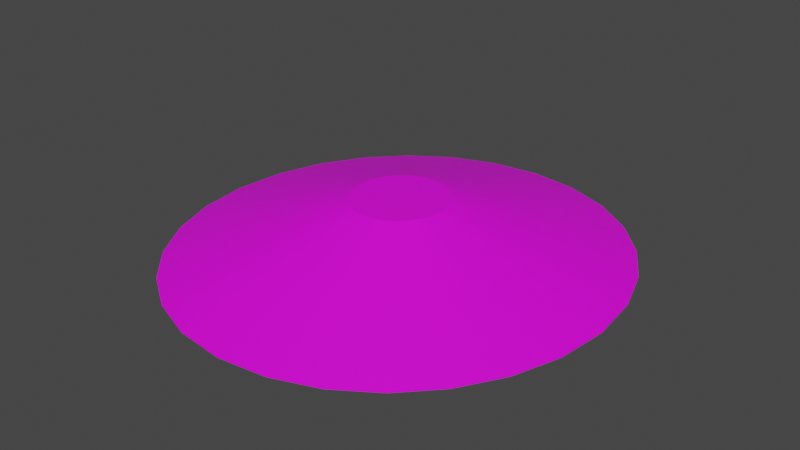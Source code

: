 # Source: terrain_steep_hill_167.blend  (saved by Blender 3.0.42; exported with 4.5.12 LTS)
import bpy
from mathutils import Matrix  # noqa: F401  (used for matrix-valued properties, if any)

bpy.ops.wm.read_factory_settings(use_empty=True)
scene = bpy.context.scene
scene.name = 'Scene'

# ---- collections
col_collection = bpy.data.collections.new('Collection'); scene.collection.children.link(col_collection)

# ---- images (referenced by path relative to the original .blend; pixels are not part of the script)
import os
ASSET_DIR = os.environ.get("B2B_ASSET_DIR", "")  # directory of the original .blend (textures are referenced by path, not embedded)
HERE = os.path.dirname(os.path.abspath(__file__))  # packed textures are extracted next to this script under _unpacked/

def load_image(name, relpath, width, height, colorspace="sRGB"):
    """Load a texture the original file referenced (path relative to the .blend, or extracted next to this script)."""
    p = next((c for c in (os.path.join(HERE, relpath), os.path.join(ASSET_DIR, relpath)) if relpath and os.path.exists(c)), "")
    if p:
        img = bpy.data.images.load(p, check_existing=True)
        img.name = name
    else:  # same state as the original file: an image datablock whose file is absent (Cycles renders it pink)
        img = bpy.data.images.new(name, width, height)
        img.source = "FILE"
        img.filepath = "//" + (relpath or name)
    img.colorspace_settings.name = colorspace
    return img
img_background_jpg = load_image('background.jpg', 'background.jpg', 1024, 1024, 'sRGB')

# ---- materials (node trees are filled in below, after node groups)
mat_default_obj_002 = bpy.data.materials.new('Default_OBJ.002')
mat_default_obj_002.use_transparent_shadow = False

# ---- material node trees
mat_default_obj_002.use_nodes = True; mat_default_obj_002.node_tree.nodes.clear()
_N = mat_default_obj_002.node_tree.nodes; _L = mat_default_obj_002.node_tree.links
n0 = _N.new('ShaderNodeBsdfPrincipled'); n0.name = 'Principled BSDF'; n0.location = (10, 300)
n0.distribution = 'GGX'
n0.subsurface_method = 'RANDOM_WALK_SKIN'
n0.inputs[3].default_value = 1.45
n0.inputs[27].default_value = (0.0, 0.0, 0.0, 1.0)
n0.inputs[28].default_value = 1.0
n1 = _N.new('ShaderNodeOutputMaterial'); n1.name = 'Material Output'; n1.location = (300, 300)
n2 = _N.new('ShaderNodeTexImage'); n2.name = 'Image Texture'; n2.location = (-368, 18)
n2.image = img_background_jpg
_L.new(n0.outputs[0], n1.inputs[0])
_L.new(n2.outputs[0], n0.inputs[0])
n1.is_active_output = True

# ---- world
world_world = bpy.data.worlds.new('World'); scene.world = world_world
world_world.use_nodes = True; world_world.node_tree.nodes.clear()
_N = world_world.node_tree.nodes; _L = world_world.node_tree.links
n0 = _N.new('ShaderNodeOutputWorld'); n0.name = 'World Output'; n0.location = (300, 300)
n1 = _N.new('ShaderNodeBackground'); n1.name = 'Background'; n1.location = (10, 300)
n1.inputs[0].default_value = (0.05088, 0.05088, 0.05088, 1.0)
_L.new(n1.outputs[0], n0.inputs[0])
n0.is_active_output = True
world_world.color = (0.05088, 0.05088, 0.05088)
world_world.use_sun_shadow = False
world_world.sun_shadow_jitter_overblur = 0.0

# ---- meshes
me_terrain_wooded_hill__117 = bpy.data.meshes.new('terrain Wooded Hill #117')
me_terrain_wooded_hill__117.from_pydata([(3.0, 0.0, 0.0), (2.921, 0.7218, 4.539e-08), (2.921, 0.7218, 0.01544), (3.0, -6.517e-09, 0.01544), (2.695, 1.385, 8.707e-08), (2.695, 1.385, 0.01544), (2.34, 1.969, 1.239e-07), (2.34, 1.969, 0.01544), (1.876, 2.457, 1.545e-07), (1.876, 2.457, 0.01544), (1.319, 2.83, 1.779e-07), (1.319, 2.83, 0.01544), (0.6874, 3.067, 1.928e-07), (0.6874, 3.067, 0.01544), (0.0, 3.15, 5.841e-07), (0.0, 3.15, 0.01544), (-0.6874, 3.067, 1.928e-07), (-0.6874, 3.067, 0.01544), (-1.319, 2.83, 1.779e-07), (-1.319, 2.83, 0.01544), (-1.876, 2.457, 1.545e-07), (-1.876, 2.457, 0.01544), (-2.34, 1.969, 1.239e-07), (-2.34, 1.969, 0.01544), (-2.695, 1.385, 8.707e-08), (-2.695, 1.385, 0.01544), (-2.921, 0.7218, 4.539e-08), (-2.921, 0.7218, 0.01544), (-3.0, 0.0, 0.0), (-3.0, -6.517e-09, 0.01544), (-2.921, -0.7218, -4.539e-08), (-2.921, -0.7218, 0.01544), (-2.695, -1.385, -8.707e-08), (-2.695, -1.385, 0.01544), (-2.34, -1.969, -1.239e-07), (-2.34, -1.969, 0.01544), (-1.876, -2.457, -1.545e-07), (-1.876, -2.457, 0.01544), (-1.319, -2.83, -1.779e-07), (-1.319, -2.83, 0.01544), (-0.6874, -3.067, -1.928e-07), (-0.6874, -3.067, 0.01544), (0.0, -3.15, -5.841e-07), (0.0, -3.15, 0.01544), (0.6874, -3.067, -1.928e-07), (0.6874, -3.067, 0.01544), (1.319, -2.83, -1.779e-07), (1.319, -2.83, 0.01544), (1.876, -2.457, -1.545e-07), (1.876, -2.457, 0.01544), (2.34, -1.969, -1.239e-07), (2.34, -1.969, 0.01544), (2.695, -1.385, -8.707e-08), (2.695, -1.385, 0.01544), (2.921, -0.7218, -4.539e-08), (2.921, -0.7218, 0.01544), (0.6325, 0.1563, 0.7874), (0.6497, -4.477e-07, 0.7874), (0.5836, 0.2999, 0.7874), (0.6325, -0.1563, 0.7874), (0.5069, 0.4265, 0.7874), (0.4062, 0.5322, 0.7874), (0.2856, 0.6128, 0.7874), (0.1489, 0.6642, 0.7874), (-1.27e-09, 0.6822, 0.7874), (-0.1489, 0.6642, 0.7874), (-0.2856, 0.6128, 0.7874), (-0.4062, 0.5322, 0.7874), (-0.5069, 0.4265, 0.7874), (-0.5836, 0.2999, 0.7874), (-0.6325, 0.1563, 0.7874), (-0.6497, -4.477e-07, 0.7874), (-0.6325, -0.1563, 0.7874), (-0.5836, -0.2999, 0.7874), (-0.5069, -0.4265, 0.7874), (-0.4062, -0.5322, 0.7874), (-0.2856, -0.6128, 0.7874), (-0.1489, -0.6642, 0.7874), (-1.27e-09, -0.6822, 0.7874), (0.1489, -0.6642, 0.7874), (0.2856, -0.6128, 0.7874), (0.4062, -0.5322, 0.7874), (0.5069, -0.4265, 0.7874), (0.5836, -0.2999, 0.7874)], [], [(55, 53, 52, 54), (53, 51, 50, 52), (6, 8, 9), (6, 9, 7), (8, 10, 11), (8, 11, 9), (10, 12, 13), (10, 13, 11), (12, 14, 15), (12, 15, 13), (14, 16, 17), (14, 17, 15), (16, 18, 19), (16, 19, 17), (18, 20, 21), (18, 21, 19), (20, 22, 23), (20, 23, 21), (22, 24, 25), (22, 25, 23), (24, 26, 27), (24, 27, 25), (26, 28, 29), (26, 29, 27), (28, 30, 31), (28, 31, 29), (30, 32, 33), (30, 33, 31), (32, 34, 35), (32, 35, 33), (34, 36, 37), (34, 37, 35), (36, 38, 39), (36, 39, 37), (38, 40, 41), (38, 41, 39), (40, 42, 43), (40, 43, 41), (51, 49, 48, 50), (49, 47, 46, 48), (47, 45, 44, 46), (8, 6, 4, 1, 0, 54, 52, 50, 48, 46, 44, 42, 40, 38, 36, 34, 32, 30, 28, 26, 24, 22, 20, 18, 16, 14, 12, 10), (2, 3, 0, 1), (45, 43, 42, 44), (3, 55, 54, 0), (7, 5, 4, 6), (11, 13, 63, 62), (5, 2, 1, 4), (71, 72, 73, 74, 75, 76, 77, 78, 79, 80, 81, 82, 83, 59, 57, 56, 58, 60, 61, 62, 63, 64, 65, 66, 67, 68, 69, 70), (35, 37, 75, 74), (13, 15, 64, 63), (37, 39, 76, 75), (39, 41, 77, 76), (15, 17, 65, 64), (41, 43, 78, 77), (17, 19, 66, 65), (43, 45, 79, 78), (19, 21, 67, 66), (55, 3, 57, 59), (45, 47, 80, 79), (21, 23, 68, 67), (47, 49, 81, 80), (23, 25, 69, 68), (49, 51, 82, 81), (25, 27, 70, 69), (51, 53, 83, 82), (27, 29, 71, 70), (2, 5, 58, 56), (5, 7, 60, 58), (53, 55, 59, 83), (29, 31, 72, 71), (7, 9, 61, 60), (31, 33, 73, 72), (33, 35, 74, 73), (9, 11, 62, 61), (3, 2, 56, 57)])
me_terrain_wooded_hill__117.polygons.foreach_set('use_smooth', [True] * 76)
_k = set([(0, 1), (0, 3), (0, 54), (1, 2), (1, 4), (2, 3), (2, 5), (3, 55), (4, 5), (4, 6), (5, 7), (6, 7), (6, 8), (7, 9), (8, 9), (8, 10), (9, 11), (10, 11), (10, 12), (11, 13), (12, 13), (12, 14), (13, 15), (14, 15), (14, 16), (15, 17), (16, 17), (16, 18), (17, 19), (18, 19), (18, 20), (19, 21), (20, 21), (20, 22), (21, 23), (22, 23), (22, 24), (23, 25), (24, 25), (24, 26), (25, 27), (26, 27), (26, 28), (27, 29), (28, 29), (28, 30), (29, 31), (30, 31), (30, 32), (31, 33), (32, 33), (32, 34), (33, 35), (34, 35), (34, 36), (35, 37), (36, 37), (36, 38), (37, 39), (38, 39), (38, 40), (39, 41), (40, 41), (40, 42), (41, 43), (42, 43), (42, 44), (43, 45), (44, 45), (44, 46), (45, 47), (46, 47), (46, 48), (47, 49), (48, 49), (48, 50), (49, 51), (50, 51), (50, 52), (51, 53), (52, 53), (52, 54), (53, 55), (54, 55), (56, 57), (56, 58), (57, 59), (58, 60), (59, 83), (60, 61), (61, 62), (62, 63), (63, 64), (64, 65), (65, 66), (66, 67), (67, 68), (68, 69), (69, 70), (70, 71), (71, 72), (72, 73), (73, 74), (74, 75), (75, 76), (76, 77), (77, 78), (78, 79), (79, 80), (80, 81), (81, 82), (82, 83)])
me_terrain_wooded_hill__117.attributes.new('sharp_edge', 'BOOLEAN', 'EDGE').data.foreach_set('value', [ (min(e.vertices), max(e.vertices)) in _k for e in me_terrain_wooded_hill__117.edges])
_uv = me_terrain_wooded_hill__117.uv_layers.new(name='UVMap')
_uv.uv.foreach_set('vector', [0.7895, 0.75, 0.7992, 0.7772, 0.7973, 0.778, 0.7877, 0.7512, 0.7992, 0.7772, 0.8011, 0.8068, 0.7992, 0.8072, 0.7973, 0.778, 0.8261, 0.5858, 0.7897, 0.5859, 0.7895, 0.5837, 0.8261, 0.5858, 0.7895, 0.5837, 0.8264, 0.5836, 0.7897, 0.5859, 0.7541, 0.5939, 0.7533, 0.5919, 0.7897, 0.5859, 0.7533, 0.5919, 0.7895, 0.5837, 0.7541, 0.5939, 0.7206, 0.6099, 0.7195, 0.608, 0.7541, 0.5939, 0.7195, 0.608, 0.7533, 0.5919, 0.7206, 0.6099, 0.6907, 0.6336, 0.6892, 0.6321, 0.7206, 0.6099, 0.6892, 0.6321, 0.7195, 0.608, 0.6907, 0.6336, 0.6671, 0.6634, 0.6653, 0.6623, 0.6907, 0.6336, 0.6653, 0.6623, 0.6892, 0.6321, 0.6671, 0.6634, 0.6515, 0.6967, 0.6495, 0.696, 0.6671, 0.6634, 0.6495, 0.696, 0.6653, 0.6623, 0.6515, 0.6967, 0.6439, 0.732, 0.6417, 0.7317, 0.6515, 0.6967, 0.6417, 0.7317, 0.6495, 0.696, 0.6439, 0.732, 0.6442, 0.7678, 0.6421, 0.7681, 0.6439, 0.732, 0.6421, 0.7681, 0.6417, 0.7317, 0.6442, 0.7678, 0.6526, 0.8028, 0.6506, 0.8035, 0.6442, 0.7678, 0.6506, 0.8035, 0.6421, 0.7681, 0.6526, 0.8028, 0.6688, 0.8354, 0.667, 0.8365, 0.6526, 0.8028, 0.667, 0.8365, 0.6506, 0.8035, 0.6688, 0.8354, 0.6928, 0.8641, 0.6913, 0.8657, 0.6688, 0.8354, 0.6913, 0.8657, 0.667, 0.8365, 0.6928, 0.8641, 0.7229, 0.8865, 0.7218, 0.8883, 0.6928, 0.8641, 0.7218, 0.8883, 0.6913, 0.8657, 0.7229, 0.8865, 0.7563, 0.9007, 0.7557, 0.9028, 0.7229, 0.8865, 0.7557, 0.9028, 0.7218, 0.8883, 0.7563, 0.9007, 0.7918, 0.9069, 0.7916, 0.909, 0.7563, 0.9007, 0.7916, 0.909, 0.7557, 0.9028, 0.7918, 0.9069, 0.828, 0.9079, 0.8281, 0.91, 0.7918, 0.9069, 0.8281, 0.91, 0.7916, 0.909, 0.828, 0.9079, 0.8633, 0.9011, 0.8639, 0.9032, 0.828, 0.9079, 0.8639, 0.9032, 0.8281, 0.91, 0.8633, 0.9011, 0.8965, 0.8865, 0.8976, 0.8884, 0.8633, 0.9011, 0.8976, 0.8884, 0.8639, 0.9032, 0.8965, 0.8865, 0.9263, 0.864, 0.9277, 0.8655, 0.8965, 0.8865, 0.9277, 0.8655, 0.8976, 0.8884, 0.8011, 0.8068, 0.7954, 0.8375, 0.7935, 0.8375, 0.7992, 0.8072, 0.7954, 0.8375, 0.7825, 0.868, 0.7808, 0.8676, 0.7935, 0.8375, 0.7825, 0.868, 0.7623, 0.8969, 0.7609, 0.8961, 0.7808, 0.8676, 0.01514, 0.979, 0.01687, 0.9789, 0.0185, 0.9791, 0.01996, 0.9797, 0.02117, 0.9806, 0.02205, 0.9818, 0.02253, 0.9831, 0.02262, 0.9846, 0.02234, 0.9861, 0.0217, 0.9876, 0.0207, 0.989, 0.01937, 0.9903, 0.01779, 0.9914, 0.0161, 0.9921, 0.01435, 0.9924, 0.01263, 0.9925, 0.01097, 0.9923, 0.009464, 0.9917, 0.008183, 0.9909, 0.007249, 0.9897, 0.006737, 0.9883, 0.006632, 0.9869, 0.006922, 0.9854, 0.007593, 0.9839, 0.00863, 0.9825, 0.01002, 0.9812, 0.01165, 0.9802, 0.01338, 0.9794, 0.7473, 0.7083, 0.7719, 0.7264, 0.7703, 0.7278, 0.746, 0.71, 0.7623, 0.8969, 0.7354, 0.9231, 0.7343, 0.922, 0.7609, 0.8961, 0.7719, 0.7264, 0.7895, 0.75, 0.7877, 0.7512, 0.7703, 0.7278, 0.6849, 0.6921, 0.7179, 0.6969, 0.717, 0.6988, 0.6844, 0.694, 0.1957, 0.04946, 0.2692, 0.01458, 0.4827, 0.3473, 0.4668, 0.3549, 0.7179, 0.6969, 0.7473, 0.7083, 0.746, 0.71, 0.717, 0.6988, 0.6973, 0.326, 0.7006, 0.3621, 0.6979, 0.3979, 0.6898, 0.4322, 0.677, 0.4634, 0.6595, 0.4908, 0.6377, 0.5131, 0.6122, 0.5291, 0.5854, 0.5371, 0.5597, 0.5364, 0.5356, 0.528, 0.5141, 0.5123, 0.4962, 0.4899, 0.4826, 0.4613, 0.4742, 0.4273, 0.4719, 0.3906, 0.4753, 0.3543, 0.4838, 0.3198, 0.4974, 0.2881, 0.5153, 0.2604, 0.5366, 0.2384, 0.5616, 0.2227, 0.5876, 0.2153, 0.6126, 0.2164, 0.6358, 0.2254, 0.6567, 0.2415, 0.6744, 0.264, 0.6883, 0.2924, 0.8252, 0.7672, 0.7452, 0.8004, 0.5903, 0.4139, 0.6076, 0.4067, 0.2692, 0.01458, 0.3492, 0.0, 0.5, 0.3442, 0.4827, 0.3473, 0.7452, 0.8004, 0.6631, 0.8153, 0.5725, 0.4171, 0.5903, 0.4139, 0.6631, 0.8153, 0.5819, 0.8105, 0.5549, 0.4161, 0.5725, 0.4171, 0.5939, 0.01759, 0.6743, 0.01425, 0.5053, 0.3508, 0.4879, 0.3515, 0.5819, 0.8105, 0.5047, 0.7848, 0.5382, 0.4105, 0.5549, 0.4161, 0.6743, 0.01425, 0.751, 0.03247, 0.5219, 0.3547, 0.5053, 0.3508, 0.3492, 0.843, 0.2692, 0.8352, 0.4827, 0.5251, 0.5, 0.5267, 0.751, 0.03247, 0.8216, 0.07014, 0.5372, 0.3629, 0.5219, 0.3547, 0.009233, 0.5326, 0.0, 0.4365, 0.4244, 0.4387, 0.4264, 0.4595, 0.2692, 0.8352, 0.1957, 0.8067, 0.4668, 0.5189, 0.4827, 0.5251, 0.8216, 0.07014, 0.8838, 0.1251, 0.5507, 0.3748, 0.5372, 0.3629, 0.1957, 0.8067, 0.1309, 0.7597, 0.4527, 0.5087, 0.4668, 0.5189, 0.8838, 0.1251, 0.9352, 0.1952, 0.5618, 0.39, 0.5507, 0.3748, 0.1309, 0.7597, 0.07676, 0.6967, 0.441, 0.4951, 0.4527, 0.5087, 0.9352, 0.1952, 0.9732, 0.2783, 0.5701, 0.408, 0.5618, 0.39, 0.07676, 0.6967, 0.03552, 0.6202, 0.4321, 0.4785, 0.441, 0.4951, 0.9732, 0.2783, 0.9956, 0.3723, 0.5749, 0.4283, 0.5701, 0.408, 0.009233, 0.3395, 0.03551, 0.2497, 0.4321, 0.3983, 0.4264, 0.4177, 0.03551, 0.2497, 0.07676, 0.1696, 0.441, 0.3809, 0.4321, 0.3983, 0.03552, 0.6202, 0.009233, 0.5326, 0.4264, 0.4595, 0.4321, 0.4785, 0.9956, 0.3723, 0.9997, 0.4697, 0.5758, 0.4494, 0.5749, 0.4283, 0.07676, 0.1696, 0.1309, 0.102, 0.4527, 0.3663, 0.441, 0.3809, 0.9661, 0.6508, 0.8998, 0.7169, 0.6238, 0.3958, 0.6381, 0.3815, 0.8998, 0.7169, 0.8252, 0.7672, 0.6076, 0.4067, 0.6238, 0.3958, 0.1309, 0.102, 0.1957, 0.04946, 0.4668, 0.3549, 0.4527, 0.3663, 0.0, 0.4365, 0.009233, 0.3395, 0.4264, 0.4177, 0.4244, 0.4387])
me_terrain_wooded_hill__117.materials.append(mat_default_obj_002)
me_terrain_wooded_hill__117.use_remesh_fix_poles = True
me_terrain_wooded_hill__117.use_remesh_preserve_attributes = False
me_terrain_wooded_hill__117.update()
me_terrain_wooded_hill__117.normals_split_custom_set([tuple(v) for v in zip(*[iter([0.9466, -0.3225, 0.0, 0.9466, -0.3225, 0.0, 0.9466, -0.3225, 0.0, 0.9466, -0.3225, 0.0, 0.8553, -0.5182, 0.0, 0.8553, -0.5182, 0.0, 0.8553, -0.5182, 0.0, 0.8553, -0.5182, 0.0, 0.7241, 0.6897, 0.0, 0.7241, 0.6897, 0.0, 0.7241, 0.6897, 0.0, 0.7241, 0.6897, 0.0, 0.7241, 0.6897, 0.0, 0.7241, 0.6897, 0.0, 0.5555, 0.8315, 0.0, 0.5555, 0.8315, 0.0, 0.5555, 0.8315, 0.0, 0.5555, 0.8315, 0.0, 0.5555, 0.8315, 0.0, 0.5555, 0.8315, 0.0, 0.3516, 0.9361, 0.0, 0.3516, 0.9361, 0.0, 0.3516, 0.9361, 0.0, 0.3516, 0.9361, 0.0, 0.3516, 0.9361, 0.0, 0.3516, 0.9361, 0.0, 0.1203, 0.9927, 0.0, 0.1203, 0.9927, 0.0, 0.1203, 0.9927, 0.0, 0.1203, 0.9927, 0.0, 0.1203, 0.9927, 0.0, 0.1203, 0.9927, 0.0, -0.1203, 0.9927, 0.0, -0.1203, 0.9927, 0.0, -0.1203, 0.9927, 0.0, -0.1203, 0.9927, 0.0, -0.1203, 0.9927, 0.0, -0.1203, 0.9927, 0.0, -0.3516, 0.9361, 0.0, -0.3516, 0.9361, 0.0, -0.3516, 0.9361, 0.0, -0.3516, 0.9361, 0.0, -0.3516, 0.9361, 0.0, -0.3516, 0.9361, 0.0, -0.5555, 0.8315, 0.0, -0.5555, 0.8315, 0.0, -0.5555, 0.8315, 0.0, -0.5555, 0.8315, 0.0, -0.5555, 0.8315, 0.0, -0.5555, 0.8315, 0.0, -0.7241, 0.6897, 0.0, -0.7241, 0.6897, 0.0, -0.7241, 0.6897, 0.0, -0.7241, 0.6897, 0.0, -0.7241, 0.6897, 0.0, -0.7241, 0.6897, 0.0, -0.8553, 0.5182, 0.0, -0.8553, 0.5182, 0.0, -0.8553, 0.5182, 0.0, -0.8553, 0.5182, 0.0, -0.8553, 0.5182, 0.0, -0.8553, 0.5182, 0.0, -0.9466, 0.3225, 0.0, -0.9466, 0.3225, 0.0, -0.9466, 0.3225, 0.0, -0.9466, 0.3225, 0.0, -0.9466, 0.3225, 0.0, -0.9466, 0.3225, 0.0, -0.994, 0.1093, 0.0, -0.994, 0.1093, 0.0, -0.994, 0.1093, 0.0, -0.994, 0.1093, 0.0, -0.994, 0.1093, 0.0, -0.994, 0.1093, 0.0, -0.994, -0.1093, 0.0, -0.994, -0.1093, 0.0, -0.994, -0.1093, 0.0, -0.994, -0.1093, 0.0, -0.994, -0.1093, 0.0, -0.994, -0.1093, 0.0, -0.9466, -0.3225, 0.0, -0.9466, -0.3225, 0.0, -0.9466, -0.3225, 0.0, -0.9466, -0.3225, 0.0, -0.9466, -0.3225, 0.0, -0.9466, -0.3225, 0.0, -0.8553, -0.5182, 0.0, -0.8553, -0.5182, 0.0, -0.8553, -0.5182, 0.0, -0.8553, -0.5182, 0.0, -0.8553, -0.5182, 0.0, -0.8553, -0.5182, 0.0, -0.7241, -0.6897, 0.0, -0.7241, -0.6897, 0.0, -0.7241, -0.6897, 0.0, -0.7241, -0.6897, 0.0, -0.7241, -0.6897, 0.0, -0.7241, -0.6897, 0.0, -0.5555, -0.8315, 0.0, -0.5555, -0.8315, 0.0, -0.5555, -0.8315, 0.0, -0.5555, -0.8315, 0.0, -0.5555, -0.8315, 0.0, -0.5555, -0.8315, 0.0, -0.3516, -0.9361, 0.0, -0.3516, -0.9361, 0.0, -0.3516, -0.9361, 0.0, -0.3516, -0.9361, 0.0, -0.3516, -0.9361, 0.0, -0.3516, -0.9361, 0.0, -0.1203, -0.9927, 0.0, -0.1203, -0.9927, 0.0, -0.1203, -0.9927, 0.0, -0.1203, -0.9927, 0.0, -0.1203, -0.9927, 0.0, -0.1203, -0.9927, 0.0, 0.7241, -0.6897, 0.0, 0.7241, -0.6897, 0.0, 0.7241, -0.6897, 0.0, 0.7241, -0.6897, 0.0, 0.5555, -0.8315, 0.0, 0.5555, -0.8315, 0.0, 0.5555, -0.8315, 0.0, 0.5555, -0.8315, 0.0, 0.3516, -0.9361, 0.0, 0.3516, -0.9361, 0.0, 0.3516, -0.9361, 0.0, 0.3516, -0.9361, 0.0, -2.414e-16, 8.091e-08, -1.0, -2.414e-16, 8.091e-08, -1.0, -2.414e-16, 8.091e-08, -1.0, -2.414e-16, 8.091e-08, -1.0, -2.414e-16, 8.091e-08, -1.0, -2.414e-16, 8.091e-08, -1.0, -2.414e-16, 8.091e-08, -1.0, -2.414e-16, 8.091e-08, -1.0, -2.414e-16, 8.091e-08, -1.0, -2.414e-16, 8.091e-08, -1.0, -2.414e-16, 8.091e-08, -1.0, -2.414e-16, 8.091e-08, -1.0, -2.414e-16, 8.091e-08, -1.0, -2.414e-16, 8.091e-08, -1.0, -2.414e-16, 8.091e-08, -1.0, -2.414e-16, 8.091e-08, -1.0, -2.414e-16, 8.091e-08, -1.0, -2.414e-16, 8.091e-08, -1.0, -2.414e-16, 8.091e-08, -1.0, -2.414e-16, 8.091e-08, -1.0, -2.414e-16, 8.091e-08, -1.0, -2.414e-16, 8.091e-08, -1.0, -2.414e-16, 8.091e-08, -1.0, -2.414e-16, 8.091e-08, -1.0, -2.414e-16, 8.091e-08, -1.0, -2.414e-16, 8.091e-08, -1.0, -2.414e-16, 8.091e-08, -1.0, -2.414e-16, 8.091e-08, -1.0, 0.994, 0.1093, 0.0, 0.994, 0.1093, 0.0, 0.994, 0.1093, 0.0, 0.994, 0.1093, 0.0, 0.1203, -0.9927, 0.0, 0.1203, -0.9927, 0.0, 0.1203, -0.9927, 0.0, 0.1203, -0.9927, 0.0, 0.994, -0.1093, 0.0, 0.994, -0.1093, 0.0, 0.994, -0.1093, 0.0, 0.994, -0.1093, 0.0, 0.8553, 0.5182, 0.0, 0.8553, 0.5182, 0.0, 0.8553, 0.5182, 0.0, 0.8553, 0.5182, 0.0, 0.1369, 0.2683, 0.9536, 0.07074, 0.2907, 0.9542, 0.07157, 0.2905, 0.9542, 0.1383, 0.2676, 0.9536, 0.9466, 0.3225, 0.0, 0.9466, 0.3225, 0.0, 0.9466, 0.3225, 0.0, 0.9466, 0.3225, 0.0, -5.396e-09, -5.87e-08, 1.0, -5.396e-09, -5.87e-08, 1.0, -5.396e-09, -5.87e-08, 1.0, -5.396e-09, -5.87e-08, 1.0, -5.396e-09, -5.87e-08, 1.0, -5.396e-09, -5.87e-08, 1.0, -5.396e-09, -5.87e-08, 1.0, -5.396e-09, -5.87e-08, 1.0, -5.396e-09, -5.87e-08, 1.0, -5.396e-09, -5.87e-08, 1.0, -5.396e-09, -5.87e-08, 1.0, -5.396e-09, -5.87e-08, 1.0, -5.396e-09, -5.87e-08, 1.0, -5.396e-09, -5.87e-08, 1.0, -5.396e-09, -5.87e-08, 1.0, -5.396e-09, -5.87e-08, 1.0, -5.396e-09, -5.87e-08, 1.0, -5.396e-09, -5.87e-08, 1.0, -5.396e-09, -5.87e-08, 1.0, -5.396e-09, -5.87e-08, 1.0, -5.396e-09, -5.87e-08, 1.0, -5.396e-09, -5.87e-08, 1.0, -5.396e-09, -5.87e-08, 1.0, -5.396e-09, -5.87e-08, 1.0, -5.396e-09, -5.87e-08, 1.0, -5.396e-09, -5.87e-08, 1.0, -5.396e-09, -5.87e-08, 1.0, -5.396e-09, -5.87e-08, 1.0, -0.2432, -0.1871, 0.9517, -0.195, -0.2332, 0.9527, -0.1965, -0.232, 0.9527, -0.2445, -0.1856, 0.9517, 0.07074, 0.2907, 0.9542, 0.0, 0.2985, 0.9544, 0.0, 0.2985, 0.9544, 0.07157, 0.2905, 0.9542, -0.195, -0.2332, 0.9527, -0.1369, -0.2683, 0.9536, -0.1383, -0.2676, 0.9536, -0.1965, -0.232, 0.9527, -0.1369, -0.2683, 0.9536, -0.07074, -0.2907, 0.9542, -0.07157, -0.2905, 0.9542, -0.1383, -0.2676, 0.9536, 0.0, 0.2985, 0.9544, -0.07074, 0.2907, 0.9542, -0.07157, 0.2905, 0.9542, 0.0, 0.2985, 0.9544, -0.07074, -0.2907, 0.9542, 0.0, -0.2985, 0.9544, 0.0, -0.2985, 0.9544, -0.07157, -0.2905, 0.9542, -0.07074, 0.2907, 0.9542, -0.1369, 0.2683, 0.9536, -0.1383, 0.2676, 0.9536, -0.07157, 0.2905, 0.9542, 0.0, -0.2985, 0.9544, 0.07074, -0.2907, 0.9542, 0.07157, -0.2905, 0.9542, 0.0, -0.2985, 0.9544, -0.1369, 0.2683, 0.9536, -0.195, 0.2332, 0.9527, -0.1965, 0.232, 0.9527, -0.1383, 0.2676, 0.9536, 0.3038, -0.06804, 0.9503, 0.3121, 5.082e-09, 0.9501, 0.3121, -3.339e-09, 0.9501, 0.304, -0.06709, 0.9503, 0.07074, -0.2907, 0.9542, 0.1369, -0.2683, 0.9536, 0.1383, -0.2676, 0.9536, 0.07157, -0.2905, 0.9542, -0.195, 0.2332, 0.9527, -0.2432, 0.1871, 0.9517, -0.2445, 0.1856, 0.9517, -0.1965, 0.232, 0.9527, 0.1369, -0.2683, 0.9536, 0.195, -0.2332, 0.9527, 0.1965, -0.232, 0.9527, 0.1383, -0.2676, 0.9536, -0.2432, 0.1871, 0.9517, -0.2801, 0.1315, 0.9509, -0.2808, 0.1301, 0.9509, -0.2445, 0.1856, 0.9517, 0.195, -0.2332, 0.9527, 0.2432, -0.1871, 0.9517, 0.2445, -0.1856, 0.9517, 0.1965, -0.232, 0.9527, -0.2801, 0.1315, 0.9509, -0.3038, 0.06804, 0.9503, -0.304, 0.06709, 0.9503, -0.2808, 0.1301, 0.9509, 0.2432, -0.1871, 0.9517, 0.2801, -0.1315, 0.9509, 0.2808, -0.1301, 0.9509, 0.2445, -0.1856, 0.9517, -0.3038, 0.06804, 0.9503, -0.3121, 7.623e-09, 0.9501, -0.3121, 1.113e-09, 0.9501, -0.304, 0.06709, 0.9503, 0.3038, 0.06804, 0.9503, 0.2801, 0.1315, 0.9509, 0.2808, 0.1301, 0.9509, 0.304, 0.06709, 0.9503, 0.2801, 0.1315, 0.9509, 0.2432, 0.1871, 0.9517, 0.2445, 0.1856, 0.9517, 0.2808, 0.1301, 0.9509, 0.2801, -0.1315, 0.9509, 0.3038, -0.06804, 0.9503, 0.304, -0.06709, 0.9503, 0.2808, -0.1301, 0.9509, -0.3121, 7.623e-09, 0.9501, -0.3038, -0.06804, 0.9503, -0.304, -0.06709, 0.9503, -0.3121, 1.113e-09, 0.9501, 0.2432, 0.1871, 0.9517, 0.195, 0.2332, 0.9527, 0.1965, 0.232, 0.9527, 0.2445, 0.1856, 0.9517, -0.3038, -0.06804, 0.9503, -0.2801, -0.1315, 0.9509, -0.2808, -0.1301, 0.9509, -0.304, -0.06709, 0.9503, -0.2801, -0.1315, 0.9509, -0.2432, -0.1871, 0.9517, -0.2445, -0.1856, 0.9517, -0.2808, -0.1301, 0.9509, 0.195, 0.2332, 0.9527, 0.1369, 0.2683, 0.9536, 0.1383, 0.2676, 0.9536, 0.1965, 0.232, 0.9527, 0.3121, 5.082e-09, 0.9501, 0.3038, 0.06804, 0.9503, 0.304, 0.06709, 0.9503, 0.3121, -3.339e-09, 0.9501])] * 3)])

# ---- objects
ob_terrain_steep_hill__167 = bpy.data.objects.new('terrain Steep Hill #167', me_terrain_wooded_hill__117)

# ---- transforms, parenting, visibility, modifiers, constraints
ob_terrain_steep_hill__167.location = (0.0, 0.0, 0.0)

# ---- collection membership
col_collection.objects.link(ob_terrain_steep_hill__167)

# ---- scene / render settings (as saved in the file)
scene.frame_start = 1; scene.frame_end = 250; scene.frame_set(1)
scene.render.engine = 'BLENDER_EEVEE_NEXT'
scene.cycles.sampling_pattern = 'TABULATED_SOBOL'
scene.cycles.use_light_tree = False
scene.view_settings.view_transform = 'Filmic'
bpy.context.view_layer.update()

# ---- added for rendering (the .blend has no active camera and no usable light): camera, sun
cam_auto = bpy.data.cameras.new('AutoCamera')
cam_auto.lens = 50.0
cam_auto.sensor_width = 36.0
cam_auto.clip_end = 1000.0
ob_auto_camera = bpy.data.objects.new('AutoCamera', cam_auto)
scene.collection.objects.link(ob_auto_camera)
ob_auto_camera.location = (8.08235, -9.69883, 6.85958)
ob_auto_camera.rotation_euler = (1.09748, -7.21219e-08, 0.694738)
scene.camera = ob_auto_camera
light_auto_sun = bpy.data.lights.new('AutoSun', 'SUN')
light_auto_sun.energy = 3.0
light_auto_sun.angle = 0.0523599
ob_auto_sun = bpy.data.objects.new('AutoSun', light_auto_sun)
scene.collection.objects.link(ob_auto_sun)
ob_auto_sun.rotation_euler = (0.872665, 0.174533, 0.523599)
bpy.context.view_layer.update()
